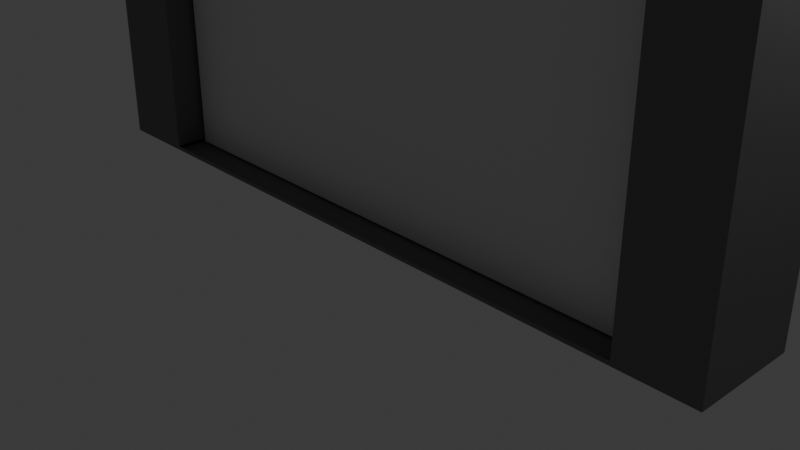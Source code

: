 # Source: portal.blend  (saved by Blender 4.2.66; exported with 4.5.12 LTS)
import bpy
from mathutils import Matrix  # noqa: F401  (used for matrix-valued properties, if any)

bpy.ops.wm.read_factory_settings(use_empty=True)
scene = bpy.context.scene
scene.name = 'Scene'

# ---- collections
col_collection = bpy.data.collections.new('Collection'); scene.collection.children.link(col_collection)

# ---- materials (node trees are filled in below, after node groups)
mat_stone = bpy.data.materials.new('stone')
mat_material_002 = bpy.data.materials.new('Material.002')

# ---- material node trees
mat_stone.use_nodes = True; mat_stone.node_tree.nodes.clear()
_N = mat_stone.node_tree.nodes; _L = mat_stone.node_tree.links
n0 = _N.new('ShaderNodeBsdfPrincipled'); n0.name = 'Principled BSDF'; n0.location = (10, 300)
n0.inputs[0].default_value = (0.1936, 0.1936, 0.1936, 1.0)
n0.inputs[2].default_value = 1.0
n1 = _N.new('ShaderNodeOutputMaterial'); n1.name = 'Material Output'; n1.location = (300, 300)
_L.new(n0.outputs[0], n1.inputs[0])
n1.is_active_output = True
mat_material_002.use_nodes = True; mat_material_002.node_tree.nodes.clear()
_N = mat_material_002.node_tree.nodes; _L = mat_material_002.node_tree.links
n0 = _N.new('ShaderNodeBsdfPrincipled'); n0.name = 'Principled BSDF'; n0.location = (10, 300)
n1 = _N.new('ShaderNodeOutputMaterial'); n1.name = 'Material Output'; n1.location = (300, 300)
_L.new(n0.outputs[0], n1.inputs[0])
n1.is_active_output = True

# ---- world
world_world = bpy.data.worlds.new('World'); scene.world = world_world
world_world.use_nodes = True; world_world.node_tree.nodes.clear()
_N = world_world.node_tree.nodes; _L = world_world.node_tree.links
n0 = _N.new('ShaderNodeOutputWorld'); n0.name = 'World Output'; n0.location = (300, 300)
n1 = _N.new('ShaderNodeBackground'); n1.name = 'Background'; n1.location = (10, 300)
n1.inputs[0].default_value = (0.05088, 0.05088, 0.05088, 1.0)
_L.new(n1.outputs[0], n0.inputs[0])
n0.is_active_output = True
world_world.color = (0.05088, 0.05088, 0.05088)
world_world.sun_shadow_jitter_overblur = 0.0

# ---- cameras
cam_camera = bpy.data.cameras.new('Camera')
cam_camera.clip_end = 100.0
cam_camera.ortho_scale = 7.314

# ---- lights
light_light = bpy.data.lights.new('Light', 'POINT')
light_light.energy = 1000.0
light_light.shadow_soft_size = 0.1

# ---- meshes
me_cube_005 = bpy.data.meshes.new('Cube.005')
me_cube_005.from_pydata([(-3.087, -0.5992, -5.422), (-3.087, 0.5992, -5.422), (3.087, -0.5992, -5.422), (3.087, 0.5992, -5.422), (-3.009, -0.7137, 0.6766), (-0.5674, -0.7045, 4.258), (-0.9531, -0.5992, 4.301), (-1.288, -0.4989, 3.975), (-1.701, -0.4989, 3.671), (-2.181, -0.5992, 3.397), (-2.549, -0.5463, 2.974), (-2.78, -0.5463, 2.522), (-2.949, -0.5463, 2.032), (-2.961, -0.7137, 1.415), (-3.009, 0.7137, 0.6766), (-2.356e-07, 0.7045, 4.311), (-2.961, 0.7137, 1.415), (-2.949, 0.5463, 2.032), (-2.78, 0.5463, 2.522), (-2.549, 0.5463, 2.974), (-2.181, 0.5992, 3.397), (-1.701, 0.6994, 3.671), (-1.288, 0.6994, 3.975), (-0.9531, 0.5992, 4.301), (-0.5674, 0.7045, 4.258), (3.048, -0.6564, 0.7062), (2.334e-07, -0.7045, 4.311), (3.004, -0.6564, 1.386), (2.933, -0.5992, 1.922), (2.748, -0.5992, 2.459), (2.468, -0.6949, 2.787), (2.104, -0.6949, 3.3), (1.813, -0.5992, 3.775), (1.4, -0.5992, 4.079), (0.9531, -0.5992, 4.301), (0.5674, -0.7045, 4.258), (3.048, 0.6564, 0.7062), (0.5674, 0.7045, 4.258), (0.9531, 0.5992, 4.301), (1.4, 0.5992, 4.079), (1.813, 0.5992, 3.775), (2.104, 0.6949, 3.3), (2.468, 0.6949, 2.787), (2.748, 0.5992, 2.459), (2.933, 0.5992, 1.922), (3.004, 0.6564, 1.386), (3.945, 0.5992, -5.468), (-3.945, 0.5992, -5.468), (-3.945, -0.5992, -5.468), (3.945, -0.5992, -5.468), (-1.126e-09, 0.7045, 6.686), (-0.7257, 0.7045, 6.618), (-1.219, -0.5992, 6.27), (-0.7257, -0.7045, 6.618), (-1.219, 0.5992, 6.27), (-1.679, -0.4989, 5.882), (-1.679, 0.6994, 5.882), (-2.207, -0.4989, 5.493), (-2.207, 0.6994, 5.493), (-2.79, -0.5992, 5.114), (-2.79, 0.5992, 5.114), (-3.184, -0.5463, 4.427), (-3.184, 0.5463, 4.427), (-3.479, -0.5463, 3.848), (-3.479, 0.5463, 3.848), (-3.752, -0.5992, 3.227), (-3.752, 0.5992, 3.227), (-3.973, -0.7137, 1.415), (-3.973, 0.7137, 1.415), (-3.945, -0.5992, 0.7359), (-3.945, 0.5992, 0.7359), (-1.126e-09, -0.7045, 6.686), (0.7257, -0.7045, 6.618), (1.219, 0.5992, 6.27), (0.7257, 0.7045, 6.618), (1.219, -0.5992, 6.27), (1.975, 0.7273, 6.154), (1.975, -0.471, 6.154), (2.503, 0.7273, 5.765), (2.503, -0.471, 5.765), (2.81, 0.6949, 5.291), (2.81, -0.6949, 5.291), (3.192, 0.5992, 4.548), (3.192, -0.5992, 4.548), (3.515, 0.5992, 3.914), (3.515, -0.5992, 3.914), (3.752, 0.5992, 3.227), (3.752, -0.5992, 3.227), (3.935, 0.6564, 1.386), (3.935, -0.6564, 1.386), (3.945, 0.5992, 0.7359), (3.945, -0.5992, 0.7359), (2.79, -0.5992, 5.114), (2.79, 0.5992, 5.114), (3.276, -0.6949, 4.635), (3.276, 0.6949, 4.635), (2.495, 0.5992, 2.955), (2.181, 0.5992, 3.397), (2.181, -0.5992, 3.397), (2.495, -0.5992, 2.955), (-3.192, 0.5992, 4.548), (-3.192, -0.5992, 4.548), (-3.695, 0.5463, 3.222), (-3.695, -0.5463, 3.222), (-2.748, -0.5992, 2.459), (-2.495, -0.5992, 2.955), (-2.495, 0.5992, 2.955), (-2.748, 0.5992, 2.459), (-2.933, -0.5992, 1.922), (-2.933, 0.5992, 1.922), (-1.126e-09, 0.7045, 7.282), (-0.7257, 0.7045, 7.214), (-0.7257, -0.7045, 7.214), (-1.126e-09, -0.7045, 7.282), (0.7257, -0.7045, 7.214), (0.7257, 0.7045, 7.214), (-1.126e-09, -1.0, 6.686), (0.7257, -1.0, 6.618), (-0.7257, -1.0, 6.618), (2.334e-07, -1.0, 4.311), (0.5674, -1.0, 4.258), (-0.5674, -1.0, 4.258), (-1.126e-09, 1.101, 6.686), (-0.7257, 1.101, 6.618), (0.7257, 1.101, 6.618), (-2.356e-07, 1.101, 4.311), (-0.5674, 1.101, 4.258), (0.5674, 1.101, 4.258), (-3.897, 0.5992, 1.356), (-3.897, -0.5992, 1.356), (-4.031, 0.7137, 0.6766), (-4.031, -0.7137, 0.6766), (3.897, -0.5992, 1.356), (3.897, 0.5992, 1.356), (3.988, -0.6564, 0.7062), (3.988, 0.6564, 0.7062), (-3.087, -0.5992, 0.7359), (-3.046, -0.5992, 1.356), (-3.046, 0.5992, 1.356), (-3.087, 0.5992, 0.7359), (3.087, 0.5992, 0.7359), (3.046, 0.5992, 1.356), (3.046, -0.5992, 1.356), (3.087, -0.5992, 0.7359), (-3.681, -0.7994, 0.9176), (-3.661, -0.7994, 1.174), (3.716, -0.7422, 1.217), (3.743, -0.7422, 0.875), (-3.325, -0.7994, 0.9176), (-3.308, -0.7994, 1.174), (3.247, -0.7422, 1.217), (3.27, -0.7422, 0.875), (-3.612, 0.8097, 1.137), (-3.627, 0.8097, 0.9546), (3.682, 0.7524, 0.9167), (3.662, 0.7524, 1.175), (-3.362, 0.8097, 1.137), (-3.374, 0.8097, 0.9546), (3.324, 0.7524, 0.9167), (3.307, 0.7524, 1.175), (3.038e-07, -0.7045, 4.081), (0.5674, -0.7045, 4.027), (-0.5674, -0.7045, 4.027), (0.5674, -1.0, 4.027), (3.038e-07, -1.0, 4.081), (-0.5674, -1.0, 4.027), (2.334e-07, 1.092, 4.311), (0.5674, 1.092, 4.258), (-0.5674, 1.092, 4.258), (3.038e-07, 1.092, 4.081), (0.5674, 1.092, 4.027), (-0.5674, 1.092, 4.027), (2.181, -0.5992, 3.397), (2.495, -0.5992, 2.955), (2.104, -0.6949, 3.3), (2.468, -0.6949, 2.787), (2.181, 0.6025, 3.397), (2.495, 0.6025, 2.955), (2.104, 0.6854, 3.3), (2.468, 0.6854, 2.787), (-3.046, -0.7011, 1.356), (-3.087, -0.7011, 0.7359), (3.087, -0.6278, 0.7359), (3.046, -0.6278, 1.356), (-2.961, -0.7066, 1.415), (-3.009, -0.7066, 0.6766), (3.048, -0.6438, 0.7062), (3.004, -0.6438, 1.386), (-3.039, -0.266, -5.44), (-2.994, -0.3449, 4.779), (-3.039, 0.266, -5.44), (-2.994, 0.1871, 4.779), (3.039, -0.266, -5.44), (3.039, -0.266, 4.818), (3.039, 0.266, -5.44), (3.039, 0.266, 4.818)], [], [(46, 90, 91, 49), (48, 69, 70, 47), (47, 46, 49, 48), (74, 50, 110, 115), (53, 51, 54, 52), (52, 54, 56, 55), (55, 56, 58, 57), (57, 58, 60, 59), (59, 60, 100, 101), (61, 62, 64, 63), (63, 64, 102, 103), (65, 66, 128, 129), (67, 68, 130, 131), (50, 51, 111, 110), (74, 72, 75, 73), (73, 75, 77, 76), (76, 77, 79, 78), (78, 79, 92, 93), (80, 81, 94, 95), (82, 83, 85, 84), (84, 85, 87, 86), (86, 87, 132, 133), (88, 89, 134, 135), (1, 3, 46, 47), (2, 0, 48, 49), (37, 15, 125, 127), (6, 5, 53, 52), (24, 23, 54, 51), (7, 6, 52, 55), (23, 22, 56, 54), (8, 7, 55, 57), (22, 21, 58, 56), (9, 8, 57, 59), (21, 20, 60, 58), (105, 9, 59, 101), (20, 106, 100, 60), (11, 10, 61, 63), (19, 18, 64, 62), (12, 11, 63, 103), (18, 17, 102, 64), (137, 108, 65, 129), (109, 138, 128, 66), (4, 13, 149, 148), (68, 16, 156, 152), (72, 71, 116, 117), (38, 37, 74, 73), (35, 34, 75, 72), (39, 38, 73, 76), (34, 33, 77, 75), (40, 39, 76, 78), (33, 32, 79, 77), (97, 40, 78, 93), (32, 98, 92, 79), (42, 41, 80, 95), (31, 30, 94, 81), (43, 96, 82, 84), (99, 29, 85, 83), (44, 43, 84, 86), (29, 28, 87, 85), (141, 44, 86, 133), (28, 142, 132, 87), (14, 130, 153, 157), (25, 134, 147, 151), (143, 2, 49, 91), (0, 136, 69, 48), (139, 1, 47, 70), (3, 140, 90, 46), (120, 119, 164, 163), (51, 50, 122, 123), (0, 1, 139, 136), (2, 143, 140, 3), (15, 37, 38, 39, 40, 97, 96, 43, 44, 141, 140, 143, 142, 28, 29, 99, 98, 32, 33, 34, 35, 26, 5, 6, 7, 8, 9, 105, 104, 108, 137, 136, 139, 138, 109, 107, 106, 20, 21, 22, 23, 24), (81, 80, 93, 92), (95, 94, 83, 82), (41, 42, 96, 97), (31, 98, 172, 174), (80, 41, 97, 93), (31, 81, 92, 98), (42, 95, 82, 96), (94, 30, 99, 83), (62, 61, 101, 100), (103, 102, 66, 65), (10, 11, 104, 105), (18, 19, 106, 107), (11, 12, 108, 104), (17, 18, 107, 109), (61, 10, 105, 101), (19, 62, 100, 106), (12, 103, 65, 108), (102, 17, 109, 66), (113, 110, 111, 112), (110, 113, 114, 115), (53, 71, 113, 112), (71, 72, 114, 113), (51, 53, 112, 111), (72, 74, 115, 114), (119, 120, 117, 116), (121, 119, 116, 118), (71, 53, 118, 116), (35, 72, 117, 120), (35, 120, 163, 161), (53, 5, 121, 118), (125, 126, 123, 122), (127, 125, 122, 124), (50, 74, 124, 122), (74, 37, 127, 124), (15, 24, 126, 125), (24, 51, 123, 126), (68, 67, 129, 128), (131, 130, 70, 69), (89, 88, 133, 132), (135, 134, 91, 90), (13, 4, 136, 137), (140, 141, 183, 182), (139, 14, 185, 181), (25, 27, 142, 143), (67, 13, 137, 129), (16, 68, 128, 138), (4, 131, 69, 136), (130, 14, 139, 70), (88, 45, 141, 133), (27, 89, 132, 142), (36, 135, 90, 140), (134, 25, 143, 91), (148, 149, 145, 144), (150, 151, 147, 146), (89, 27, 150, 146), (67, 131, 144, 145), (27, 25, 151, 150), (131, 4, 148, 144), (134, 89, 146, 147), (13, 67, 145, 149), (156, 157, 153, 152), (158, 159, 155, 154), (88, 135, 154, 155), (16, 14, 157, 156), (135, 36, 158, 154), (130, 68, 152, 153), (45, 88, 155, 159), (36, 45, 159, 158), (160, 161, 163, 164), (162, 160, 164, 165), (121, 5, 162, 165), (162, 5, 168, 171), (119, 121, 165, 164), (161, 160, 169, 170), (166, 167, 170, 169), (168, 166, 169, 171), (26, 35, 167, 166), (35, 161, 170, 167), (160, 162, 171, 169), (5, 26, 166, 168), (173, 175, 179, 177), (30, 31, 174, 175), (99, 30, 175, 173), (98, 99, 173, 172), (179, 178, 176, 177), (172, 173, 177, 176), (174, 172, 176, 178), (175, 174, 178, 179), (185, 184, 180, 181), (187, 186, 182, 183), (36, 140, 182, 186), (16, 138, 180, 184), (14, 16, 184, 185), (141, 45, 187, 183), (138, 139, 181, 180), (45, 36, 186, 187), (188, 189, 191, 190), (190, 191, 195, 194), (194, 195, 193, 192), (192, 193, 189, 188), (190, 194, 192, 188), (195, 191, 189, 193)])
me_cube_005.polygons.foreach_set('material_index', [0, 0, 0, 0, 0, 0, 0, 0, 0, 0, 0, 0, 0, 0, 0, 0, 0, 0, 0, 0, 0, 0, 0, 0, 0, 0, 0, 0, 0, 0, 0, 0, 0, 0, 0, 0, 0, 0, 0, 0, 0, 0, 0, 0, 0, 0, 0, 0, 0, 0, 0, 0, 0, 0, 0, 0, 0, 0, 0, 0, 0, 0, 0, 0, 0, 0, 0, 0, 0, 0, 0, 0, 0, 0, 0, 0, 0, 0, 0, 0, 0, 0, 0, 0, 0, 0, 0, 0, 0, 0, 0, 0, 0, 0, 0, 0, 0, 0, 0, 0, 0, 0, 0, 0, 0, 0, 0, 0, 0, 0, 0, 0, 0, 0, 0, 0, 0, 0, 0, 0, 0, 0, 0, 0, 0, 0, 0, 0, 0, 0, 0, 0, 0, 0, 0, 0, 0, 0, 0, 0, 0, 0, 0, 0, 0, 0, 0, 0, 0, 0, 0, 0, 0, 0, 0, 0, 0, 0, 0, 0, 0, 0, 0, 0, 0, 0, 0, 0, 1, 1, 1, 1, 1, 1])
_uv = me_cube_005.uv_layers.new(name='UVMap')
_uv.uv.foreach_set('vector', [0.375, 0.5, 0.526, 0.5, 0.526, 0.75, 0.375, 0.75, 0.375, 0.0, 0.526, 0.0, 0.526, 0.25, 0.375, 0.25, 0.125, 0.5, 0.375, 0.5, 0.375, 0.75, 0.125, 0.75, 0.6238, 0.3946, 0.625, 0.375, 0.625, 0.375, 0.6238, 0.3946, 0.7696, 0.75, 0.7696, 0.5, 0.7886, 0.5, 0.7886, 0.75, 0.7886, 0.75, 0.7886, 0.5, 0.8067, 0.5, 0.8067, 0.75, 0.8067, 0.75, 0.8067, 0.5, 0.8235, 0.5, 0.8235, 0.75, 0.8235, 0.75, 0.8235, 0.5, 0.875, 0.5, 0.875, 0.75, 0.625, 0.0, 0.625, 0.25, 0.5842, 0.25, 0.5842, 0.0, 0.5842, 0.0, 0.5842, 0.25, 0.5709, 0.25, 0.5709, 0.0, 0.5709, 0.0, 0.5709, 0.25, 0.5566, 0.25, 0.5566, 0.0, 0.5566, 0.0, 0.5566, 0.25, 0.5415, 0.25, 0.5415, 0.0, 0.5415, 0.0, 0.5415, 0.2515, 0.526, 0.25, 0.526, 0.0, 0.625, 0.375, 0.6238, 0.3554, 0.6238, 0.3554, 0.625, 0.375, 0.7304, 0.5, 0.7304, 0.75, 0.7114, 0.75, 0.7114, 0.5, 0.7114, 0.5, 0.7114, 0.75, 0.6933, 0.75, 0.6933, 0.5, 0.6933, 0.5, 0.6933, 0.75, 0.6765, 0.75, 0.6765, 0.5, 0.6765, 0.5, 0.6765, 0.75, 0.625, 0.75, 0.625, 0.5, 0.625, 0.5, 0.625, 0.75, 0.5842, 0.75, 0.5842, 0.5, 0.5842, 0.5, 0.5842, 0.75, 0.5709, 0.75, 0.5709, 0.5, 0.5709, 0.5, 0.5709, 0.75, 0.5566, 0.75, 0.5566, 0.5, 0.5566, 0.5, 0.5566, 0.75, 0.5415, 0.75, 0.5415, 0.5, 0.5415, 0.4985, 0.5415, 0.7515, 0.526, 0.75, 0.526, 0.5, 0.3965, 0.2772, 0.3965, 0.4728, 0.375, 0.5, 0.375, 0.25, 0.3965, 0.7772, 0.3965, 0.9728, 0.375, 1.0, 0.375, 0.75, 0.6024, 0.3903, 0.6034, 0.375, 0.6034, 0.375, 0.6024, 0.3903, 0.5996, 0.9052, 0.6024, 0.8903, 0.6238, 0.8946, 0.6202, 0.9136, 0.6024, 0.3597, 0.5996, 0.3448, 0.6202, 0.3364, 0.6238, 0.3554, 0.595, 0.9194, 0.5996, 0.9052, 0.6202, 0.9136, 0.6142, 0.9317, 0.5996, 0.3448, 0.595, 0.3306, 0.6142, 0.3183, 0.6202, 0.3364, 0.5886, 0.9324, 0.595, 0.9194, 0.6142, 0.9317, 0.6061, 0.9485, 0.595, 0.3306, 0.5886, 0.3176, 0.6061, 0.3015, 0.6142, 0.3183, 0.5807, 0.9441, 0.5886, 0.9324, 0.6061, 0.9485, 0.596, 0.9634, 0.5886, 0.3176, 0.5807, 0.3059, 0.596, 0.2866, 0.6061, 0.3015, 0.5715, 0.9541, 0.5807, 0.9441, 0.596, 0.9634, 0.5842, 0.9761, 0.5807, 0.3059, 0.5715, 0.2959, 0.5842, 0.2739, 0.596, 0.2866, 0.5611, 0.9621, 0.5715, 0.9541, 0.5842, 0.9761, 0.5709, 0.9864, 0.5715, 0.2959, 0.5611, 0.2879, 0.5709, 0.2636, 0.5842, 0.2739, 0.5499, 0.9679, 0.5611, 0.9621, 0.5709, 0.9864, 0.5566, 0.9939, 0.5611, 0.2879, 0.5499, 0.2821, 0.5566, 0.2561, 0.5709, 0.2636, 0.5381, 0.9715, 0.5499, 0.9679, 0.5566, 0.9939, 0.5415, 0.9985, 0.5499, 0.2821, 0.5381, 0.2785, 0.5415, 0.2515, 0.5566, 0.2561, 0.5251, 0.9728, 0.5381, 0.9715, 0.5381, 0.9715, 0.5251, 0.9728, 0.5415, 0.2515, 0.5381, 0.2785, 0.5381, 0.2785, 0.5415, 0.2515, 0.6238, 0.8554, 0.625, 0.875, 0.625, 0.875, 0.6238, 0.8554, 0.5996, 0.4052, 0.6024, 0.3903, 0.6238, 0.3946, 0.6202, 0.4136, 0.6024, 0.8597, 0.5996, 0.8448, 0.6202, 0.8364, 0.6238, 0.8554, 0.595, 0.4194, 0.5996, 0.4052, 0.6202, 0.4136, 0.6142, 0.4317, 0.5996, 0.8448, 0.595, 0.8306, 0.6142, 0.8183, 0.6202, 0.8364, 0.5886, 0.4324, 0.595, 0.4194, 0.6142, 0.4317, 0.6061, 0.4485, 0.595, 0.8306, 0.5886, 0.8176, 0.6061, 0.8015, 0.6142, 0.8183, 0.5807, 0.4441, 0.5886, 0.4324, 0.6061, 0.4485, 0.596, 0.4634, 0.5886, 0.8176, 0.5807, 0.8059, 0.596, 0.7866, 0.6061, 0.8015, 0.5715, 0.4541, 0.5807, 0.4441, 0.596, 0.4634, 0.5842, 0.4761, 0.5807, 0.8059, 0.5715, 0.7959, 0.5842, 0.7739, 0.596, 0.7866, 0.5611, 0.4621, 0.5715, 0.4541, 0.5842, 0.4761, 0.5709, 0.4864, 0.5715, 0.7959, 0.5611, 0.7879, 0.5709, 0.7636, 0.5842, 0.7739, 0.5499, 0.4679, 0.5611, 0.4621, 0.5709, 0.4864, 0.5566, 0.4939, 0.5611, 0.7879, 0.5499, 0.7821, 0.5566, 0.7561, 0.5709, 0.7636, 0.5381, 0.4715, 0.5499, 0.4679, 0.5566, 0.4939, 0.5415, 0.4985, 0.5499, 0.7821, 0.5381, 0.7785, 0.5415, 0.7515, 0.5566, 0.7561, 0.5251, 0.2772, 0.526, 0.25, 0.526, 0.25, 0.5251, 0.2772, 0.5251, 0.7772, 0.526, 0.75, 0.526, 0.75, 0.5251, 0.7772, 0.5251, 0.7772, 0.3965, 0.7772, 0.375, 0.75, 0.526, 0.75, 0.3965, 0.9728, 0.5251, 0.9728, 0.526, 1.0, 0.375, 1.0, 0.5251, 0.2772, 0.3965, 0.2772, 0.375, 0.25, 0.526, 0.25, 0.3965, 0.4728, 0.5251, 0.4728, 0.526, 0.5, 0.375, 0.5, 0.6024, 0.8597, 0.6034, 0.875, 0.6034, 0.875, 0.6024, 0.8597, 0.6238, 0.3554, 0.625, 0.375, 0.625, 0.375, 0.6238, 0.3554, 0.3965, 0.9728, 0.3965, 0.2772, 0.5251, 0.2772, 0.5251, 0.9728, 0.3965, 0.7772, 0.5251, 0.7772, 0.5251, 0.4728, 0.3965, 0.4728, 0.6034, 0.375, 0.6024, 0.3903, 0.5996, 0.4052, 0.595, 0.4194, 0.5886, 0.4324, 0.5807, 0.4441, 0.5715, 0.4541, 0.5611, 0.4621, 0.5499, 0.4679, 0.5381, 0.4715, 0.5251, 0.4728, 0.5251, 0.7772, 0.5381, 0.7785, 0.5499, 0.7821, 0.5611, 0.7879, 0.5715, 0.7959, 0.5807, 0.8059, 0.5886, 0.8176, 0.595, 0.8306, 0.5996, 0.8448, 0.6024, 0.8597, 0.6034, 0.875, 0.6024, 0.8903, 0.5996, 0.9052, 0.595, 0.9194, 0.5886, 0.9324, 0.5807, 0.9441, 0.5715, 0.9541, 0.5611, 0.9621, 0.5499, 0.9679, 0.5381, 0.9715, 0.5251, 0.9728, 0.5251, 0.2772, 0.5381, 0.2785, 0.5499, 0.2821, 0.5611, 0.2879, 0.5715, 0.2959, 0.5807, 0.3059, 0.5886, 0.3176, 0.595, 0.3306, 0.5996, 0.3448, 0.6024, 0.3597, 0.625, 0.75, 0.625, 0.5, 0.625, 0.5, 0.625, 0.75, 0.5842, 0.5, 0.5842, 0.75, 0.5842, 0.75, 0.5842, 0.5, 0.5807, 0.4441, 0.5715, 0.4541, 0.5715, 0.4541, 0.5807, 0.4441, 0.5807, 0.8059, 0.5807, 0.8059, 0.5807, 0.8059, 0.5807, 0.8059, 0.596, 0.4634, 0.5807, 0.4441, 0.5807, 0.4441, 0.596, 0.4634, 0.5807, 0.8059, 0.596, 0.7866, 0.596, 0.7866, 0.5807, 0.8059, 0.5715, 0.4541, 0.5842, 0.4761, 0.5842, 0.4761, 0.5715, 0.4541, 0.5842, 0.7739, 0.5715, 0.7959, 0.5715, 0.7959, 0.5842, 0.7739, 0.5842, 0.25, 0.5842, 0.0, 0.5842, 0.0, 0.5842, 0.25, 0.5566, 0.0, 0.5566, 0.25, 0.5566, 0.25, 0.5566, 0.0, 0.5715, 0.9541, 0.5611, 0.9621, 0.5611, 0.9621, 0.5715, 0.9541, 0.5611, 0.2879, 0.5715, 0.2959, 0.5715, 0.2959, 0.5611, 0.2879, 0.5611, 0.9621, 0.5499, 0.9679, 0.5499, 0.9679, 0.5611, 0.9621, 0.5499, 0.2821, 0.5611, 0.2879, 0.5611, 0.2879, 0.5499, 0.2821, 0.5842, 0.9761, 0.5715, 0.9541, 0.5715, 0.9541, 0.5842, 0.9761, 0.5715, 0.2959, 0.5842, 0.2739, 0.5842, 0.2739, 0.5715, 0.2959, 0.5499, 0.9679, 0.5566, 0.9939, 0.5566, 0.9939, 0.5499, 0.9679, 0.5566, 0.2561, 0.5499, 0.2821, 0.5499, 0.2821, 0.5566, 0.2561, 0.75, 0.75, 0.75, 0.5, 0.7696, 0.5, 0.7696, 0.75, 0.75, 0.5, 0.75, 0.75, 0.7304, 0.75, 0.7304, 0.5, 0.6238, 0.8946, 0.625, 0.875, 0.625, 0.875, 0.6238, 0.8946, 0.625, 0.875, 0.6238, 0.8554, 0.6238, 0.8554, 0.625, 0.875, 0.7696, 0.5, 0.7696, 0.75, 0.7696, 0.75, 0.7696, 0.5, 0.7304, 0.75, 0.7304, 0.5, 0.7304, 0.5, 0.7304, 0.75, 0.6034, 0.875, 0.6024, 0.8597, 0.6238, 0.8554, 0.625, 0.875, 0.6024, 0.8903, 0.6034, 0.875, 0.625, 0.875, 0.6238, 0.8946, 0.625, 0.875, 0.6238, 0.8946, 0.6238, 0.8946, 0.625, 0.875, 0.6024, 0.8597, 0.6238, 0.8554, 0.6238, 0.8554, 0.6024, 0.8597, 0.6024, 0.8597, 0.6024, 0.8597, 0.6024, 0.8597, 0.6024, 0.8597, 0.6238, 0.8946, 0.6024, 0.8903, 0.6024, 0.8903, 0.6238, 0.8946, 0.6034, 0.375, 0.6024, 0.3597, 0.6238, 0.3554, 0.625, 0.375, 0.6024, 0.3903, 0.6034, 0.375, 0.625, 0.375, 0.6238, 0.3946, 0.625, 0.375, 0.6238, 0.3946, 0.6238, 0.3946, 0.625, 0.375, 0.6238, 0.3946, 0.6024, 0.3903, 0.6024, 0.3903, 0.6238, 0.3946, 0.6034, 0.375, 0.6024, 0.3597, 0.6024, 0.3597, 0.6034, 0.375, 0.6024, 0.3597, 0.6238, 0.3554, 0.6238, 0.3554, 0.6024, 0.3597, 0.5415, 0.2515, 0.5415, 0.0, 0.5415, 0.0, 0.5415, 0.25, 0.526, 0.0, 0.526, 0.25, 0.526, 0.25, 0.526, 0.0, 0.5415, 0.7515, 0.5415, 0.4985, 0.5415, 0.5, 0.5415, 0.75, 0.526, 0.5, 0.526, 0.75, 0.526, 0.75, 0.526, 0.5, 0.5381, 0.9715, 0.5251, 0.9728, 0.5251, 0.9728, 0.5381, 0.9715, 0.5251, 0.4728, 0.5381, 0.4715, 0.5381, 0.4715, 0.5251, 0.4728, 0.5251, 0.2772, 0.5251, 0.2772, 0.5251, 0.2772, 0.5251, 0.2772, 0.5251, 0.7772, 0.5381, 0.7785, 0.5381, 0.7785, 0.5251, 0.7772, 0.5415, 0.9985, 0.5381, 0.9715, 0.5381, 0.9715, 0.5415, 0.9985, 0.5381, 0.2785, 0.5415, 0.2515, 0.5415, 0.2515, 0.5381, 0.2785, 0.5251, 0.9728, 0.526, 1.0, 0.526, 1.0, 0.5251, 0.9728, 0.526, 0.25, 0.5251, 0.2772, 0.5251, 0.2772, 0.526, 0.25, 0.5415, 0.4985, 0.5381, 0.4715, 0.5381, 0.4715, 0.5415, 0.4985, 0.5381, 0.7785, 0.5415, 0.7515, 0.5415, 0.7515, 0.5381, 0.7785, 0.5251, 0.4728, 0.526, 0.5, 0.526, 0.5, 0.5251, 0.4728, 0.526, 0.75, 0.5251, 0.7772, 0.5251, 0.7772, 0.526, 0.75, 0.5251, 0.9728, 0.5381, 0.9715, 0.5415, 0.9985, 0.526, 1.0, 0.5381, 0.7785, 0.5251, 0.7772, 0.526, 0.75, 0.5415, 0.7515, 0.5415, 0.7515, 0.5381, 0.7785, 0.5381, 0.7785, 0.5415, 0.7515, 0.5415, 0.0, 0.526, 0.0, 0.526, 0.0, 0.5415, 0.0, 0.5381, 0.7785, 0.5251, 0.7772, 0.5251, 0.7772, 0.5381, 0.7785, 0.526, 1.0, 0.5251, 0.9728, 0.5251, 0.9728, 0.526, 1.0, 0.526, 0.75, 0.5415, 0.7515, 0.5415, 0.7515, 0.526, 0.75, 0.5381, 0.9715, 0.5415, 0.9985, 0.5415, 0.9985, 0.5381, 0.9715, 0.5381, 0.2785, 0.5251, 0.2772, 0.526, 0.25, 0.5415, 0.2515, 0.5251, 0.4728, 0.5381, 0.4715, 0.5415, 0.4985, 0.526, 0.5, 0.5415, 0.4985, 0.526, 0.5, 0.526, 0.5, 0.5415, 0.4985, 0.5381, 0.2785, 0.5251, 0.2772, 0.5251, 0.2772, 0.5381, 0.2785, 0.526, 0.5, 0.5251, 0.4728, 0.5251, 0.4728, 0.526, 0.5, 0.526, 0.25, 0.5415, 0.2515, 0.5415, 0.2515, 0.526, 0.25, 0.5381, 0.4715, 0.5415, 0.4985, 0.5415, 0.4985, 0.5381, 0.4715, 0.5251, 0.4728, 0.5381, 0.4715, 0.5381, 0.4715, 0.5251, 0.4728, 0.6034, 0.875, 0.6024, 0.8597, 0.6024, 0.8597, 0.6034, 0.875, 0.6024, 0.8903, 0.6034, 0.875, 0.6034, 0.875, 0.6024, 0.8903, 0.6024, 0.8903, 0.6024, 0.8903, 0.6024, 0.8903, 0.6024, 0.8903, 0.6024, 0.8903, 0.6024, 0.8903, 0.6024, 0.8903, 0.6024, 0.8903, 0.6034, 0.875, 0.6024, 0.8903, 0.6024, 0.8903, 0.6034, 0.875, 0.6024, 0.8597, 0.6034, 0.875, 0.6034, 0.875, 0.6024, 0.8597, 0.6034, 0.875, 0.6024, 0.8597, 0.6024, 0.8597, 0.6034, 0.875, 0.6024, 0.8903, 0.6034, 0.875, 0.6034, 0.875, 0.6024, 0.8903, 0.6034, 0.875, 0.6024, 0.8597, 0.6024, 0.8597, 0.6034, 0.875, 0.6024, 0.8597, 0.6024, 0.8597, 0.6024, 0.8597, 0.6024, 0.8597, 0.6034, 0.875, 0.6024, 0.8903, 0.6024, 0.8903, 0.6034, 0.875, 0.6024, 0.8903, 0.6034, 0.875, 0.6034, 0.875, 0.6024, 0.8903, 0.5715, 0.7959, 0.5715, 0.7959, 0.5715, 0.7959, 0.5715, 0.7959, 0.5715, 0.7959, 0.5807, 0.8059, 0.5807, 0.8059, 0.5715, 0.7959, 0.5715, 0.7959, 0.5715, 0.7959, 0.5715, 0.7959, 0.5715, 0.7959, 0.5807, 0.8059, 0.5715, 0.7959, 0.5715, 0.7959, 0.5807, 0.8059, 0.5715, 0.7959, 0.5807, 0.8059, 0.5807, 0.8059, 0.5715, 0.7959, 0.5807, 0.8059, 0.5715, 0.7959, 0.5715, 0.7959, 0.5807, 0.8059, 0.5807, 0.8059, 0.5807, 0.8059, 0.5807, 0.8059, 0.5807, 0.8059, 0.5715, 0.7959, 0.5807, 0.8059, 0.5807, 0.8059, 0.5715, 0.7959, 0.5251, 0.2772, 0.5381, 0.2785, 0.5381, 0.2785, 0.5251, 0.2772, 0.5381, 0.4715, 0.5251, 0.4728, 0.5251, 0.4728, 0.5381, 0.4715, 0.5251, 0.4728, 0.5251, 0.4728, 0.5251, 0.4728, 0.5251, 0.4728, 0.5381, 0.2785, 0.5381, 0.2785, 0.5381, 0.2785, 0.5381, 0.2785, 0.5251, 0.2772, 0.5381, 0.2785, 0.5381, 0.2785, 0.5251, 0.2772, 0.5381, 0.4715, 0.5381, 0.4715, 0.5381, 0.4715, 0.5381, 0.4715, 0.5381, 0.2785, 0.5251, 0.2772, 0.5251, 0.2772, 0.5381, 0.2785, 0.5381, 0.4715, 0.5251, 0.4728, 0.5251, 0.4728, 0.5381, 0.4715, 0.375, 0.0, 0.625, 0.0, 0.625, 0.25, 0.375, 0.25, 0.375, 0.25, 0.625, 0.25, 0.625, 0.5, 0.375, 0.5, 0.375, 0.5, 0.625, 0.5, 0.625, 0.75, 0.375, 0.75, 0.375, 0.75, 0.625, 0.75, 0.625, 1.0, 0.375, 1.0, 0.125, 0.5, 0.375, 0.5, 0.375, 0.75, 0.125, 0.75, 0.625, 0.5, 0.875, 0.5, 0.875, 0.75, 0.625, 0.75])
me_cube_005.materials.append(mat_stone)
me_cube_005.materials.append(mat_material_002)
me_cube_005.update()

# ---- objects
ob_light = bpy.data.objects.new('Light', light_light)
ob_camera = bpy.data.objects.new('Camera', cam_camera)
ob_cube = bpy.data.objects.new('Cube', me_cube_005)

# ---- transforms, parenting, visibility, modifiers, constraints
ob_light.location = (4.076, 1.005, 5.904)
ob_light.rotation_euler = (0.6503, 0.05522, 1.866)
ob_light.lock_rotations_4d = False
ob_light.empty_display_type = 'ARROWS'
ob_light.color = (0.0, 0.0, 0.0, 0.0)
ob_light.lineart.crease_threshold = 0.0
ob_camera.location = (7.359, -6.926, 4.958)
ob_camera.rotation_euler = (1.109, 0.0, 0.8149)
ob_camera.lock_rotations_4d = False
ob_camera.empty_display_type = 'ARROWS'
ob_camera.color = (0.0, 0.0, 0.0, 0.0)
ob_camera.display_type = 'WIRE'
ob_camera.lineart.crease_threshold = 0.0
ob_cube.location = (0.0, 0.0, 5.46)

# ---- collection membership
col_collection.objects.link(ob_light)
col_collection.objects.link(ob_camera)
col_collection.objects.link(ob_cube)

# ---- scene / render settings (as saved in the file)
scene.camera = ob_camera
scene.frame_start = 1; scene.frame_end = 250; scene.frame_set(1)
scene.render.engine = 'BLENDER_EEVEE_NEXT'
bpy.context.view_layer.update()
